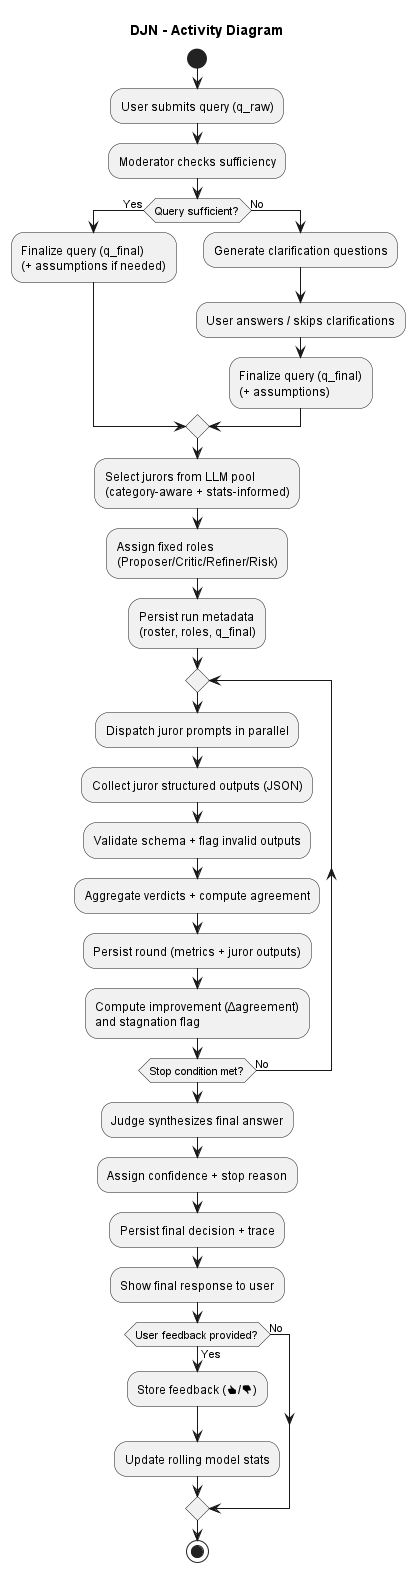

The diagram above was rendered by PlantUML. Its source (embedded in the PNG):
@startuml
title DJN - Activity Diagram

skinparam shadowing false

start

:User submits query (q_raw);

:Moderator checks sufficiency;

if (Query sufficient?) then (Yes)
  :Finalize query (q_final)\n(+ assumptions if needed);
else (No)
  :Generate clarification questions;
  :User answers / skips clarifications;
  :Finalize query (q_final)\n(+ assumptions);
endif

:Select jurors from LLM pool\n(category-aware + stats-informed);
:Assign fixed roles\n(Proposer/Critic/Refiner/Risk);

:Persist run metadata\n(roster, roles, q_final);

repeat
  :Dispatch juror prompts in parallel;
  :Collect juror structured outputs (JSON);
  :Validate schema + flag invalid outputs;
  :Aggregate verdicts + compute agreement;
  :Persist round (metrics + juror outputs);

  :Compute improvement (Δagreement)\nand stagnation flag;

repeat while (Stop condition met?) is (No)

:Judge synthesizes final answer;
:Assign confidence + stop reason;
:Persist final decision + trace;

:Show final response to user;

if (User feedback provided?) then (Yes)
  :Store feedback (👍/👎);
  :Update rolling model stats;
else (No)
endif

stop
@enduml